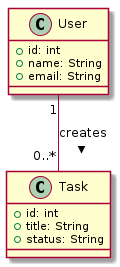

The diagram above was rendered by PlantUML. Its source (embedded in the PNG):
@startuml
class User {
    +id: int
    +name: String
    +email: String
}

class Task {
    +id: int
    +title: String
    +status: String
}

User "1" -- "0..*" Task : creates >
@enduml